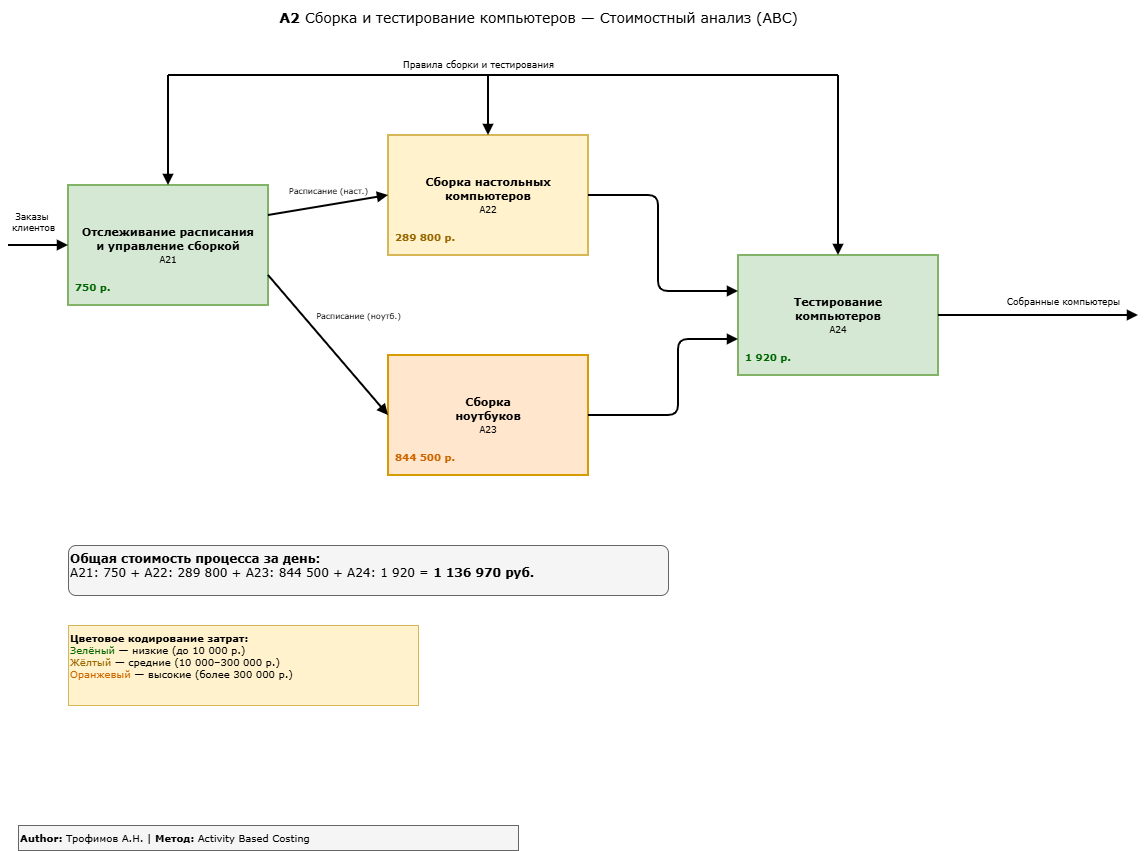

The diagram above was exported from draw.io. Its source (the exported page's mxGraphModel, read from the mxfile embedded in the PNG):
<mxGraphModel dx="1837" dy="863" grid="1" gridSize="10" guides="1" tooltips="1" connect="1" arrows="1" fold="1" page="1" pageScale="1" pageWidth="1400" pageHeight="900" math="0" shadow="0">
  <root>
    <mxCell id="0" />
    <mxCell id="1" parent="0" />
    <mxCell id="h1" parent="1" style="text;html=1;align=center;verticalAlign=middle;fontSize=14;fontFamily=Verdana;" value="&lt;b&gt;A2&lt;/b&gt; Сборка и тестирование компьютеров — Стоимостный анализ (ABC)" vertex="1">
      <mxGeometry height="35" width="700" x="200" y="15" as="geometry" />
    </mxCell>
    <mxCell id="w21" parent="1" style="rounded=0;whiteSpace=wrap;html=1;fontSize=11;fontFamily=Verdana;fillColor=#d5e8d4;strokeColor=#82b366;strokeWidth=2;" value="&lt;b&gt;Отслеживание расписания&lt;br&gt;и управление сборкой&lt;/b&gt;&lt;br&gt;&lt;font style=&quot;font-size:9px&quot;&gt;A21&lt;/font&gt;" vertex="1">
      <mxGeometry height="120" width="200" x="80" y="200" as="geometry" />
    </mxCell>
    <mxCell id="w21c" parent="1" style="text;html=1;align=left;verticalAlign=bottom;fontSize=10;fontFamily=Verdana;fontColor=#006600;" value="&lt;b&gt;750 р.&lt;/b&gt;" vertex="1">
      <mxGeometry height="20" width="80" x="85" y="290" as="geometry" />
    </mxCell>
    <mxCell id="w22" parent="1" style="rounded=0;whiteSpace=wrap;html=1;fontSize=11;fontFamily=Verdana;fillColor=#fff2cc;strokeColor=#d6b656;strokeWidth=2;" value="&lt;b&gt;Сборка настольных&lt;br&gt;компьютеров&lt;/b&gt;&lt;br&gt;&lt;font style=&quot;font-size:9px&quot;&gt;A22&lt;/font&gt;" vertex="1">
      <mxGeometry height="120" width="200" x="400" y="150" as="geometry" />
    </mxCell>
    <mxCell id="w22c" parent="1" style="text;html=1;align=left;verticalAlign=bottom;fontSize=10;fontFamily=Verdana;fontColor=#996600;" value="&lt;b&gt;289 800 р.&lt;/b&gt;" vertex="1">
      <mxGeometry height="20" width="110" x="405" y="240" as="geometry" />
    </mxCell>
    <mxCell id="w23" parent="1" style="rounded=0;whiteSpace=wrap;html=1;fontSize=11;fontFamily=Verdana;fillColor=#ffe6cc;strokeColor=#d79b00;strokeWidth=2;" value="&lt;b&gt;Сборка&lt;br&gt;ноутбуков&lt;/b&gt;&lt;br&gt;&lt;font style=&quot;font-size:9px&quot;&gt;A23&lt;/font&gt;" vertex="1">
      <mxGeometry height="120" width="200" x="400" y="370" as="geometry" />
    </mxCell>
    <mxCell id="w23c" parent="1" style="text;html=1;align=left;verticalAlign=bottom;fontSize=10;fontFamily=Verdana;fontColor=#CC6600;" value="&lt;b&gt;844 500 р.&lt;/b&gt;" vertex="1">
      <mxGeometry height="20" width="110" x="405" y="460" as="geometry" />
    </mxCell>
    <mxCell id="w24" parent="1" style="rounded=0;whiteSpace=wrap;html=1;fontSize=11;fontFamily=Verdana;fillColor=#d5e8d4;strokeColor=#82b366;strokeWidth=2;" value="&lt;b&gt;Тестирование&lt;br&gt;компьютеров&lt;/b&gt;&lt;br&gt;&lt;font style=&quot;font-size:9px&quot;&gt;A24&lt;/font&gt;" vertex="1">
      <mxGeometry height="120" width="200" x="750" y="270" as="geometry" />
    </mxCell>
    <mxCell id="w24c" parent="1" style="text;html=1;align=left;verticalAlign=bottom;fontSize=10;fontFamily=Verdana;fontColor=#006600;" value="&lt;b&gt;1 920 р.&lt;/b&gt;" vertex="1">
      <mxGeometry height="20" width="80" x="755" y="360" as="geometry" />
    </mxCell>
    <mxCell id="a_in" edge="1" parent="1" style="endArrow=block;endFill=1;strokeWidth=2;" target="w21" value="">
      <mxGeometry relative="1" as="geometry">
        <mxPoint x="20" y="260" as="sourcePoint" />
      </mxGeometry>
    </mxCell>
    <mxCell id="a_in_l" parent="1" style="text;html=1;align=center;fontSize=9;fontFamily=Verdana;" value="Заказы&amp;nbsp;&lt;div&gt;клиентов&lt;/div&gt;" vertex="1">
      <mxGeometry height="33" width="50" x="20" y="220" as="geometry" />
    </mxCell>
    <mxCell id="a_ctrl_h" edge="1" parent="1" style="endArrow=none;strokeWidth=2;" value="">
      <mxGeometry relative="1" as="geometry">
        <mxPoint x="180" y="90" as="sourcePoint" />
        <mxPoint x="850" y="90" as="targetPoint" />
      </mxGeometry>
    </mxCell>
    <mxCell id="a_ctrl_l" parent="1" style="text;html=1;align=center;fontSize=9;fontFamily=Verdana;" value="Правила сборки и тестирования" vertex="1">
      <mxGeometry height="20" width="220" x="380" y="68" as="geometry" />
    </mxCell>
    <mxCell id="ac21" edge="1" parent="1" style="endArrow=block;endFill=1;strokeWidth=2;entryX=0.5;entryY=0;" target="w21" value="">
      <mxGeometry relative="1" as="geometry">
        <mxPoint x="180" y="90" as="sourcePoint" />
      </mxGeometry>
    </mxCell>
    <mxCell id="ac22" edge="1" parent="1" style="endArrow=block;endFill=1;strokeWidth=2;entryX=0.5;entryY=0;" target="w22" value="">
      <mxGeometry relative="1" as="geometry">
        <mxPoint x="500" y="90" as="sourcePoint" />
      </mxGeometry>
    </mxCell>
    <mxCell id="ac24" edge="1" parent="1" style="endArrow=block;endFill=1;strokeWidth=2;entryX=0.5;entryY=0;" target="w24" value="">
      <mxGeometry relative="1" as="geometry">
        <mxPoint x="850" y="90" as="sourcePoint" />
      </mxGeometry>
    </mxCell>
    <mxCell id="e12" edge="1" parent="1" source="w21" style="endArrow=block;endFill=1;strokeWidth=2;exitX=1;exitY=0.25;entryX=0;entryY=0.5;" target="w22" value="">
      <mxGeometry relative="1" as="geometry" />
    </mxCell>
    <mxCell id="e12l" parent="1" style="text;html=1;align=center;fontSize=8;fontFamily=Verdana;" value="Расписание (наст.)" vertex="1">
      <mxGeometry height="18" width="100" x="290" y="195" as="geometry" />
    </mxCell>
    <mxCell id="e13" edge="1" parent="1" source="w21" style="endArrow=block;endFill=1;strokeWidth=2;exitX=1;exitY=0.75;entryX=0;entryY=0.5;" target="w23" value="">
      <mxGeometry relative="1" as="geometry" />
    </mxCell>
    <mxCell id="e13l" parent="1" style="text;html=1;align=center;fontSize=8;fontFamily=Verdana;" value="Расписание (ноутб.)" vertex="1">
      <mxGeometry height="18" width="100" x="320" y="320" as="geometry" />
    </mxCell>
    <mxCell id="e24" edge="1" parent="1" source="w22" style="endArrow=block;endFill=1;strokeWidth=2;exitX=1;exitY=0.5;entryX=0;entryY=0.3;" target="w24" value="">
      <mxGeometry relative="1" as="geometry">
        <Array as="points">
          <mxPoint x="670" y="210" />
          <mxPoint x="670" y="306" />
        </Array>
      </mxGeometry>
    </mxCell>
    <mxCell id="e34" edge="1" parent="1" source="w23" style="endArrow=block;endFill=1;strokeWidth=2;exitX=1;exitY=0.5;entryX=0;entryY=0.7;" target="w24" value="">
      <mxGeometry relative="1" as="geometry">
        <Array as="points">
          <mxPoint x="690" y="430" />
          <mxPoint x="690" y="354" />
        </Array>
      </mxGeometry>
    </mxCell>
    <mxCell id="e4out" edge="1" parent="1" source="w24" style="endArrow=block;endFill=1;strokeWidth=2;exitX=1;exitY=0.5;" value="">
      <mxGeometry relative="1" as="geometry">
        <mxPoint x="1150" y="330" as="targetPoint" />
      </mxGeometry>
    </mxCell>
    <mxCell id="e4outl" parent="1" style="text;html=1;align=center;fontSize=9;fontFamily=Verdana;" value="Собранные компьютеры" vertex="1">
      <mxGeometry height="20" width="150" x="1000" y="305" as="geometry" />
    </mxCell>
    <mxCell id="total" parent="1" style="text;html=1;align=left;verticalAlign=top;fontSize=12;fontFamily=Verdana;fillColor=#f5f5f5;strokeColor=#666666;rounded=1;" value="&lt;b&gt;Общая стоимость процесса за день:&lt;/b&gt;&lt;br&gt;A21: 750 + A22: 289 800 + A23: 844 500 + A24: 1 920 = &lt;b&gt;1 136 970 руб.&lt;/b&gt;" vertex="1">
      <mxGeometry height="50" width="600" x="80" y="560" as="geometry" />
    </mxCell>
    <mxCell id="leg" parent="1" style="text;html=1;align=left;verticalAlign=top;fontSize=10;fontFamily=Verdana;fillColor=#fff2cc;strokeColor=#d6b656;" value="&lt;b&gt;Цветовое кодирование затрат:&lt;/b&gt;&lt;br&gt;&lt;font color=&quot;#006600&quot;&gt;Зелёный&lt;/font&gt; — низкие (до 10 000 р.)&lt;br&gt;&lt;font color=&quot;#996600&quot;&gt;Жёлтый&lt;/font&gt; — средние (10 000–300 000 р.)&lt;br&gt;&lt;font color=&quot;#CC6600&quot;&gt;Оранжевый&lt;/font&gt; — высокие (более 300 000 р.)" vertex="1">
      <mxGeometry height="80" width="350" x="80" y="640" as="geometry" />
    </mxCell>
    <mxCell id="meta" parent="1" style="text;html=1;align=left;fontSize=10;fontFamily=Verdana;fillColor=#f5f5f5;strokeColor=#666666;" value="&lt;b&gt;Author:&lt;/b&gt; Трофимов А.Н. | &lt;b&gt;Метод:&lt;/b&gt; Activity Based Costing" vertex="1">
      <mxGeometry height="25" width="500" x="30" y="840" as="geometry" />
    </mxCell>
  </root>
</mxGraphModel>